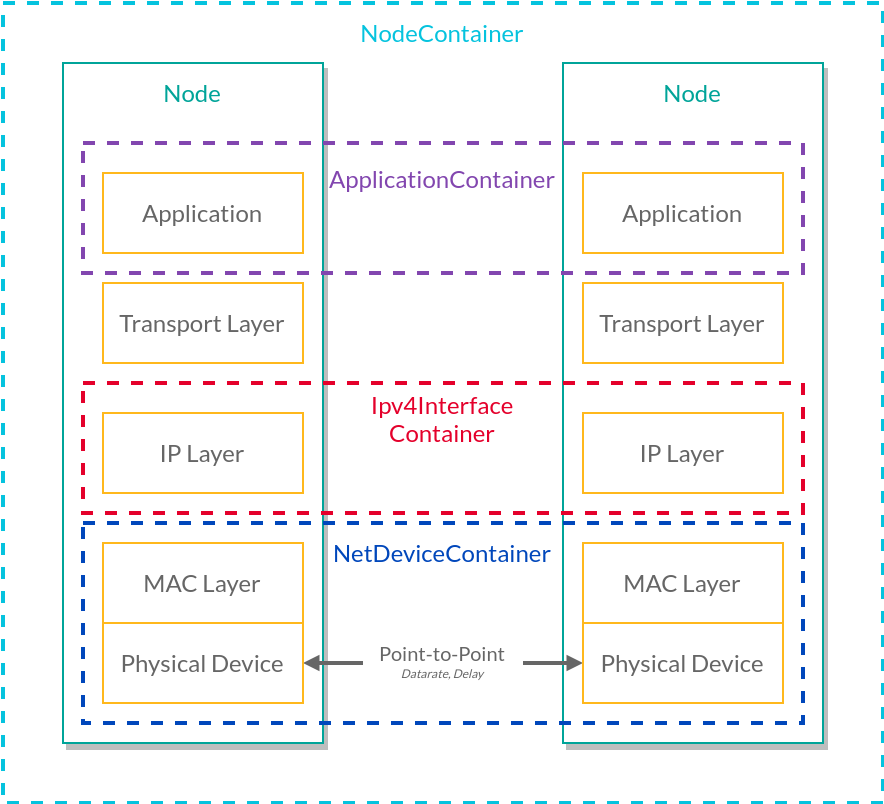

The diagram above was exported from draw.io. Its source (the exported page's mxGraphModel, read from the mxfile embedded in the PNG):
<mxGraphModel dx="1095" dy="615" grid="1" gridSize="10" guides="1" tooltips="1" connect="1" arrows="1" fold="1" page="1" pageScale="1" pageWidth="850" pageHeight="1100" math="0" shadow="0">
  <root>
    <mxCell id="0" />
    <mxCell id="1" parent="0" />
    <mxCell id="Se8lFILso1mCLKZJ9Cdy-1" value="" style="rounded=0;whiteSpace=wrap;html=1;fillColor=default;strokeColor=#05C3DE;strokeWidth=2;dashed=1;" vertex="1" parent="1">
      <mxGeometry x="120" y="320" width="440" height="400" as="geometry" />
    </mxCell>
    <mxCell id="Se8lFILso1mCLKZJ9Cdy-2" value="" style="rounded=0;whiteSpace=wrap;html=1;strokeColor=#00A499;shadow=1;" vertex="1" parent="1">
      <mxGeometry x="150" y="350" width="130" height="340" as="geometry" />
    </mxCell>
    <mxCell id="Se8lFILso1mCLKZJ9Cdy-3" value="" style="rounded=0;whiteSpace=wrap;html=1;strokeColor=#00A499;shadow=1;" vertex="1" parent="1">
      <mxGeometry x="400" y="350" width="130" height="340" as="geometry" />
    </mxCell>
    <mxCell id="Se8lFILso1mCLKZJ9Cdy-4" value="&lt;font color=&quot;#05c3de&quot; face=&quot;Lato&quot;&gt;NodeContainer&lt;/font&gt;" style="text;strokeColor=none;align=center;fillColor=none;html=1;verticalAlign=middle;whiteSpace=wrap;rounded=0;" vertex="1" parent="1">
      <mxGeometry x="310" y="320" width="60" height="30" as="geometry" />
    </mxCell>
    <mxCell id="Se8lFILso1mCLKZJ9Cdy-5" value="&lt;font color=&quot;#00a499&quot; face=&quot;Lato&quot;&gt;Node&lt;/font&gt;" style="text;strokeColor=none;align=center;fillColor=none;html=1;verticalAlign=middle;whiteSpace=wrap;rounded=0;" vertex="1" parent="1">
      <mxGeometry x="185" y="350" width="60" height="30" as="geometry" />
    </mxCell>
    <mxCell id="Se8lFILso1mCLKZJ9Cdy-6" value="&lt;font color=&quot;#00a499&quot; face=&quot;Lato&quot;&gt;Node&lt;/font&gt;" style="text;strokeColor=none;align=center;fillColor=none;html=1;verticalAlign=middle;whiteSpace=wrap;rounded=0;" vertex="1" parent="1">
      <mxGeometry x="435" y="350" width="60" height="30" as="geometry" />
    </mxCell>
    <mxCell id="Se8lFILso1mCLKZJ9Cdy-9" style="edgeStyle=orthogonalEdgeStyle;rounded=0;orthogonalLoop=1;jettySize=auto;html=1;exitX=1;exitY=0.5;exitDx=0;exitDy=0;entryX=0;entryY=0.5;entryDx=0;entryDy=0;fontColor=#666666;strokeColor=#666666;strokeWidth=2;startArrow=block;startFill=1;endArrow=block;endFill=1;endSize=3;startSize=3;" edge="1" parent="1" source="Se8lFILso1mCLKZJ9Cdy-7" target="Se8lFILso1mCLKZJ9Cdy-8">
      <mxGeometry relative="1" as="geometry" />
    </mxCell>
    <mxCell id="Se8lFILso1mCLKZJ9Cdy-7" value="Physical Device" style="rounded=0;whiteSpace=wrap;html=1;strokeColor=#FFB81C;fontFamily=Lato;fontSource=https%3A%2F%2Ffonts.googleapis.com%2Fcss%3Ffamily%3DLato;fontColor=#666666;" vertex="1" parent="1">
      <mxGeometry x="170" y="630" width="100" height="40" as="geometry" />
    </mxCell>
    <mxCell id="Se8lFILso1mCLKZJ9Cdy-8" value="Physical Device" style="rounded=0;whiteSpace=wrap;html=1;strokeColor=#FFB81C;fontFamily=Lato;fontSource=https%3A%2F%2Ffonts.googleapis.com%2Fcss%3Ffamily%3DLato;fontColor=#666666;" vertex="1" parent="1">
      <mxGeometry x="410" y="630" width="100" height="40" as="geometry" />
    </mxCell>
    <mxCell id="Se8lFILso1mCLKZJ9Cdy-12" value="" style="group;fillColor=default;" vertex="1" connectable="0" parent="1">
      <mxGeometry x="300" y="630" width="80" height="40" as="geometry" />
    </mxCell>
    <mxCell id="Se8lFILso1mCLKZJ9Cdy-10" value="&lt;div style=&quot;font-size: 11px;&quot;&gt;&lt;font style=&quot;font-size: 10px;&quot; color=&quot;#666666&quot; face=&quot;Lato&quot;&gt;Point-to-Point&lt;/font&gt;&lt;/div&gt;" style="text;strokeColor=none;align=center;fillColor=none;html=1;verticalAlign=middle;whiteSpace=wrap;rounded=0;" vertex="1" parent="Se8lFILso1mCLKZJ9Cdy-12">
      <mxGeometry width="80" height="30" as="geometry" />
    </mxCell>
    <mxCell id="Se8lFILso1mCLKZJ9Cdy-11" value="&lt;div style=&quot;font-size: 6px;&quot;&gt;&lt;font style=&quot;font-size: 6px;&quot; color=&quot;#666666&quot; face=&quot;Lato&quot;&gt;&lt;i&gt;Datarate, Delay&lt;/i&gt;&lt;/font&gt;&lt;font style=&quot;font-size: 6px;&quot; color=&quot;#666666&quot; face=&quot;Lato&quot;&gt;&lt;i&gt;&lt;br&gt;&lt;/i&gt;&lt;/font&gt;&lt;/div&gt;" style="text;strokeColor=none;align=center;fillColor=none;html=1;verticalAlign=middle;whiteSpace=wrap;rounded=0;" vertex="1" parent="Se8lFILso1mCLKZJ9Cdy-12">
      <mxGeometry y="10" width="80" height="30" as="geometry" />
    </mxCell>
    <mxCell id="Se8lFILso1mCLKZJ9Cdy-13" value="" style="rounded=0;whiteSpace=wrap;html=1;fillColor=none;strokeColor=#0047BB;strokeWidth=2;dashed=1;" vertex="1" parent="1">
      <mxGeometry x="160" y="580" width="360" height="100" as="geometry" />
    </mxCell>
    <mxCell id="Se8lFILso1mCLKZJ9Cdy-14" value="&lt;font color=&quot;#0047bb&quot; face=&quot;Lato&quot;&gt;NetDeviceContainer&lt;/font&gt;" style="text;strokeColor=none;align=center;fillColor=none;html=1;verticalAlign=middle;whiteSpace=wrap;rounded=0;" vertex="1" parent="1">
      <mxGeometry x="310" y="580" width="60" height="30" as="geometry" />
    </mxCell>
    <mxCell id="Se8lFILso1mCLKZJ9Cdy-18" value="MAC Layer" style="rounded=0;whiteSpace=wrap;html=1;strokeColor=#FFB81C;fontFamily=Lato;fontSource=https%3A%2F%2Ffonts.googleapis.com%2Fcss%3Ffamily%3DLato;fontColor=#666666;" vertex="1" parent="1">
      <mxGeometry x="170" y="590" width="100" height="40" as="geometry" />
    </mxCell>
    <mxCell id="Se8lFILso1mCLKZJ9Cdy-19" value="MAC Layer" style="rounded=0;whiteSpace=wrap;html=1;strokeColor=#FFB81C;fontFamily=Lato;fontSource=https%3A%2F%2Ffonts.googleapis.com%2Fcss%3Ffamily%3DLato;fontColor=#666666;" vertex="1" parent="1">
      <mxGeometry x="410" y="590" width="100" height="40" as="geometry" />
    </mxCell>
    <mxCell id="Se8lFILso1mCLKZJ9Cdy-28" value="" style="rounded=0;whiteSpace=wrap;html=1;fillColor=none;strokeColor=#E4002B;strokeWidth=2;dashed=1;" vertex="1" parent="1">
      <mxGeometry x="160" y="510" width="360" height="65" as="geometry" />
    </mxCell>
    <mxCell id="Se8lFILso1mCLKZJ9Cdy-26" value="IP Layer" style="rounded=0;whiteSpace=wrap;html=1;strokeColor=#FFB81C;fontFamily=Lato;fontSource=https%3A%2F%2Ffonts.googleapis.com%2Fcss%3Ffamily%3DLato;fontColor=#666666;" vertex="1" parent="1">
      <mxGeometry x="170" y="525" width="100" height="40" as="geometry" />
    </mxCell>
    <mxCell id="Se8lFILso1mCLKZJ9Cdy-27" value="IP Layer" style="rounded=0;whiteSpace=wrap;html=1;strokeColor=#FFB81C;fontFamily=Lato;fontSource=https%3A%2F%2Ffonts.googleapis.com%2Fcss%3Ffamily%3DLato;fontColor=#666666;" vertex="1" parent="1">
      <mxGeometry x="410" y="525" width="100" height="40" as="geometry" />
    </mxCell>
    <mxCell id="Se8lFILso1mCLKZJ9Cdy-29" value="&lt;font color=&quot;#e4002b&quot; face=&quot;Lato&quot;&gt;Ipv4Interface Container&lt;br&gt;&lt;/font&gt;" style="text;strokeColor=none;align=center;fillColor=none;html=1;verticalAlign=middle;whiteSpace=wrap;rounded=0;" vertex="1" parent="1">
      <mxGeometry x="310" y="513" width="60" height="30" as="geometry" />
    </mxCell>
    <mxCell id="Se8lFILso1mCLKZJ9Cdy-30" value="Transport Layer" style="rounded=0;whiteSpace=wrap;html=1;strokeColor=#FFB81C;fontFamily=Lato;fontSource=https%3A%2F%2Ffonts.googleapis.com%2Fcss%3Ffamily%3DLato;fontColor=#666666;" vertex="1" parent="1">
      <mxGeometry x="170" y="460" width="100" height="40" as="geometry" />
    </mxCell>
    <mxCell id="Se8lFILso1mCLKZJ9Cdy-31" value="Transport Layer" style="rounded=0;whiteSpace=wrap;html=1;strokeColor=#FFB81C;fontFamily=Lato;fontSource=https%3A%2F%2Ffonts.googleapis.com%2Fcss%3Ffamily%3DLato;fontColor=#666666;" vertex="1" parent="1">
      <mxGeometry x="410" y="460" width="100" height="40" as="geometry" />
    </mxCell>
    <mxCell id="Se8lFILso1mCLKZJ9Cdy-36" value="" style="rounded=0;whiteSpace=wrap;html=1;fillColor=none;strokeColor=#8246AF;strokeWidth=2;dashed=1;" vertex="1" parent="1">
      <mxGeometry x="160" y="390" width="360" height="65" as="geometry" />
    </mxCell>
    <mxCell id="Se8lFILso1mCLKZJ9Cdy-37" value="Application" style="rounded=0;whiteSpace=wrap;html=1;strokeColor=#FFB81C;fontFamily=Lato;fontSource=https%3A%2F%2Ffonts.googleapis.com%2Fcss%3Ffamily%3DLato;fontColor=#666666;" vertex="1" parent="1">
      <mxGeometry x="170" y="405" width="100" height="40" as="geometry" />
    </mxCell>
    <mxCell id="Se8lFILso1mCLKZJ9Cdy-38" value="Application" style="rounded=0;whiteSpace=wrap;html=1;strokeColor=#FFB81C;fontFamily=Lato;fontSource=https%3A%2F%2Ffonts.googleapis.com%2Fcss%3Ffamily%3DLato;fontColor=#666666;" vertex="1" parent="1">
      <mxGeometry x="410" y="405" width="100" height="40" as="geometry" />
    </mxCell>
    <mxCell id="Se8lFILso1mCLKZJ9Cdy-39" value="&lt;font color=&quot;#8246af&quot; face=&quot;Lato&quot;&gt;ApplicationContainer&lt;br&gt;&lt;/font&gt;" style="text;strokeColor=none;align=center;fillColor=none;html=1;verticalAlign=middle;whiteSpace=wrap;rounded=0;" vertex="1" parent="1">
      <mxGeometry x="310" y="393" width="60" height="30" as="geometry" />
    </mxCell>
  </root>
</mxGraphModel>